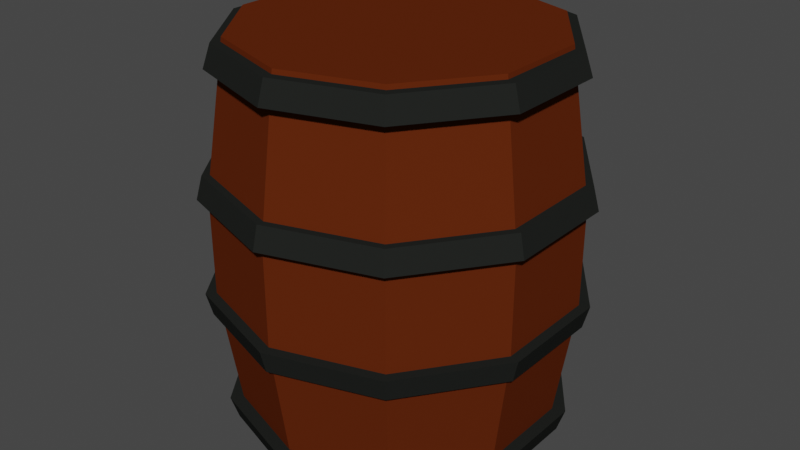 # Source: PowderKeg.blend  (saved by Blender 2.81.16; exported with 4.5.12 LTS)
import bpy
from mathutils import Matrix  # noqa: F401  (used for matrix-valued properties, if any)

bpy.ops.wm.read_factory_settings(use_empty=True)
scene = bpy.context.scene
scene.name = 'Scene'

# ---- collections
col_collection = bpy.data.collections.new('Collection'); scene.collection.children.link(col_collection)

# ---- materials (node trees are filled in below, after node groups)
mat_powderkeg_body = bpy.data.materials.new('PowderKeg Body')
mat_powderkeg_body.use_transparent_shadow = False
mat_rims = bpy.data.materials.new('Rims')
mat_rims.use_transparent_shadow = False

# ---- material node trees
mat_powderkeg_body.use_nodes = True; mat_powderkeg_body.node_tree.nodes.clear()
_N = mat_powderkeg_body.node_tree.nodes; _L = mat_powderkeg_body.node_tree.links
n0 = _N.new('ShaderNodeOutputMaterial'); n0.name = 'Material Output'; n0.location = (300, 300)
n1 = _N.new('ShaderNodeBsdfPrincipled'); n1.name = 'Principled BSDF'; n1.location = (10, 300)
n1.distribution = 'GGX'
n1.subsurface_method = 'BURLEY'
n1.inputs[0].default_value = (0.1107, 0.02096, 0.004473, 1.0)
n1.inputs[2].default_value = 0.3917
n1.inputs[3].default_value = 1.45
n1.inputs[13].default_value = 0.0
n1.inputs[27].default_value = (0.0, 0.0, 0.0, 1.0)
n1.inputs[28].default_value = 1.0
_L.new(n1.outputs[0], n0.inputs[0])
n0.is_active_output = True
mat_rims.use_nodes = True; mat_rims.node_tree.nodes.clear()
_N = mat_rims.node_tree.nodes; _L = mat_rims.node_tree.links
n0 = _N.new('ShaderNodeOutputMaterial'); n0.name = 'Material Output'; n0.location = (300, 300)
n1 = _N.new('ShaderNodeBsdfPrincipled'); n1.name = 'Principled BSDF'; n1.location = (10, 300)
n1.distribution = 'GGX'
n1.subsurface_method = 'BURLEY'
n1.inputs[0].default_value = (0.01617, 0.01739, 0.01576, 1.0)
n1.inputs[3].default_value = 1.45
n1.inputs[13].default_value = 0.0
n1.inputs[27].default_value = (0.0, 0.0, 0.0, 1.0)
n1.inputs[28].default_value = 1.0
_L.new(n1.outputs[0], n0.inputs[0])
n0.is_active_output = True

# ---- world
world_world = bpy.data.worlds.new('World'); scene.world = world_world
world_world.use_nodes = True; world_world.node_tree.nodes.clear()
_N = world_world.node_tree.nodes; _L = world_world.node_tree.links
n0 = _N.new('ShaderNodeOutputWorld'); n0.name = 'World Output'; n0.location = (300, 300)
n1 = _N.new('ShaderNodeBackground'); n1.name = 'Background'; n1.location = (10, 300)
n1.inputs[0].default_value = (0.05088, 0.05088, 0.05088, 1.0)
_L.new(n1.outputs[0], n0.inputs[0])
n0.is_active_output = True
world_world.color = (0.05088, 0.05088, 0.05088)
world_world.use_sun_shadow = False
world_world.sun_shadow_jitter_overblur = 0.0

# ---- meshes
me_body_model = bpy.data.meshes.new('Body Model')
me_body_model.from_pydata([(0.0, 0.5, -0.6356), (0.0, 0.5, 0.6356), (0.2939, 0.4045, -0.6356), (0.2939, 0.4045, 0.6356), (0.4755, 0.1545, -0.6356), (0.4755, 0.1545, 0.6356), (0.4755, -0.1545, -0.6356), (0.4755, -0.1545, 0.6356), (0.2939, -0.4045, -0.6356), (0.2939, -0.4045, 0.6356), (-4.371e-08, -0.5, -0.6356), (-4.371e-08, -0.5, 0.6356), (-0.2939, -0.4045, -0.6356), (-0.2939, -0.4045, 0.6356), (-0.4755, -0.1545, -0.6356), (-0.4755, -0.1545, 0.6356), (-0.4755, 0.1545, -0.6356), (-0.4755, 0.1545, 0.6356), (-0.2939, 0.4045, -0.6356), (-0.2939, 0.4045, 0.6356), (-2.089e-09, 0.5701, -0.1682), (-2.089e-09, 0.5701, 0.1682), (0.3351, 0.4612, 0.1682), (0.3351, 0.4612, -0.1682), (0.5422, 0.1762, 0.1682), (0.5422, 0.1762, -0.1682), (0.5422, -0.1762, 0.1682), (0.5422, -0.1762, -0.1682), (0.3351, -0.4612, 0.1682), (0.3351, -0.4612, -0.1682), (-5.193e-08, -0.5701, 0.1682), (-5.193e-08, -0.5701, -0.1682), (-0.3351, -0.4612, 0.1682), (-0.3351, -0.4612, -0.1682), (-0.5422, -0.1762, 0.1682), (-0.5422, -0.1762, -0.1682), (-0.5422, 0.1762, 0.1682), (-0.5422, 0.1762, -0.1682), (-0.3351, 0.4612, 0.1682), (-0.3351, 0.4612, -0.1682)], [], [(21, 1, 3, 22), (22, 3, 5, 24), (24, 5, 7, 26), (26, 7, 9, 28), (28, 9, 11, 30), (30, 11, 13, 32), (32, 13, 15, 34), (34, 15, 17, 36), (3, 1, 19, 17, 15, 13, 11, 9, 7, 5), (36, 17, 19, 38), (38, 19, 1, 21), (0, 2, 4, 6, 8, 10, 12, 14, 16, 18), (18, 39, 20, 0), (39, 38, 21, 20), (16, 37, 39, 18), (37, 36, 38, 39), (14, 35, 37, 16), (35, 34, 36, 37), (12, 33, 35, 14), (33, 32, 34, 35), (10, 31, 33, 12), (31, 30, 32, 33), (8, 29, 31, 10), (29, 28, 30, 31), (6, 27, 29, 8), (27, 26, 28, 29), (4, 25, 27, 6), (25, 24, 26, 27), (2, 23, 25, 4), (23, 22, 24, 25), (0, 20, 23, 2), (20, 21, 22, 23)])
_uv = me_body_model.uv_layers.new(name='UVMap')
_uv.uv.foreach_set('vector', [1.0, 0.8333, 1.0, 1.0, 0.9, 1.0, 0.9, 0.8333, 0.9, 0.8333, 0.9, 1.0, 0.8, 1.0, 0.8, 0.8333, 0.8, 0.8333, 0.8, 1.0, 0.7, 1.0, 0.7, 0.8333, 0.7, 0.8333, 0.7, 1.0, 0.6, 1.0, 0.6, 0.8333, 0.6, 0.8333, 0.6, 1.0, 0.5, 1.0, 0.5, 0.8333, 0.5, 0.8333, 0.5, 1.0, 0.4, 1.0, 0.4, 0.8333, 0.4, 0.8333, 0.4, 1.0, 0.3, 1.0, 0.3, 0.8333, 0.3, 0.8333, 0.3, 1.0, 0.2, 1.0, 0.2, 0.8333, 0.3911, 0.4442, 0.25, 0.49, 0.1089, 0.4442, 0.02175, 0.3242, 0.02175, 0.1758, 0.1089, 0.05584, 0.25, 0.01, 0.3911, 0.05584, 0.4783, 0.1758, 0.4783, 0.3242, 0.2, 0.8333, 0.2, 1.0, 0.1, 1.0, 0.1, 0.8333, 0.1, 0.8333, 0.1, 1.0, -7.451e-08, 1.0, -7.451e-08, 0.8333, 0.75, 0.49, 0.8911, 0.4442, 0.9783, 0.3242, 0.9783, 0.1758, 0.8911, 0.05584, 0.75, 0.01, 0.6089, 0.05584, 0.5217, 0.1758, 0.5217, 0.3242, 0.6089, 0.4442, 0.1, 0.5, 0.1, 0.6667, -7.451e-08, 0.6667, -7.451e-08, 0.5, 0.1, 0.6667, 0.1, 0.8333, -7.451e-08, 0.8333, -7.451e-08, 0.6667, 0.2, 0.5, 0.2, 0.6667, 0.1, 0.6667, 0.1, 0.5, 0.2, 0.6667, 0.2, 0.8333, 0.1, 0.8333, 0.1, 0.6667, 0.3, 0.5, 0.3, 0.6667, 0.2, 0.6667, 0.2, 0.5, 0.3, 0.6667, 0.3, 0.8333, 0.2, 0.8333, 0.2, 0.6667, 0.4, 0.5, 0.4, 0.6667, 0.3, 0.6667, 0.3, 0.5, 0.4, 0.6667, 0.4, 0.8333, 0.3, 0.8333, 0.3, 0.6667, 0.5, 0.5, 0.5, 0.6667, 0.4, 0.6667, 0.4, 0.5, 0.5, 0.6667, 0.5, 0.8333, 0.4, 0.8333, 0.4, 0.6667, 0.6, 0.5, 0.6, 0.6667, 0.5, 0.6667, 0.5, 0.5, 0.6, 0.6667, 0.6, 0.8333, 0.5, 0.8333, 0.5, 0.6667, 0.7, 0.5, 0.7, 0.6667, 0.6, 0.6667, 0.6, 0.5, 0.7, 0.6667, 0.7, 0.8333, 0.6, 0.8333, 0.6, 0.6667, 0.8, 0.5, 0.8, 0.6667, 0.7, 0.6667, 0.7, 0.5, 0.8, 0.6667, 0.8, 0.8333, 0.7, 0.8333, 0.7, 0.6667, 0.9, 0.5, 0.9, 0.6667, 0.8, 0.6667, 0.8, 0.5, 0.9, 0.6667, 0.9, 0.8333, 0.8, 0.8333, 0.8, 0.6667, 1.0, 0.5, 1.0, 0.6667, 0.9, 0.6667, 0.9, 0.5, 1.0, 0.6667, 1.0, 0.8333, 0.9, 0.8333, 0.9, 0.6667])
me_body_model.materials.append(mat_powderkeg_body)
me_body_model.use_remesh_fix_poles = True
me_body_model.use_remesh_preserve_attributes = False
me_body_model.use_mirror_vertex_groups = False
me_body_model.update()
me_rims_model = bpy.data.meshes.new('Rims Model')
me_rims_model.from_pydata([(3.195e-11, 0.4607, -1.942), (-4.675e-11, 0.4759, -1.368), (0.2708, 0.3727, -1.942), (0.2797, 0.385, -1.368), (0.4382, 0.1424, -1.942), (0.4526, 0.1471, -1.368), (0.4382, -0.1424, -1.942), (0.4526, -0.1471, -1.368), (0.2708, -0.3727, -1.942), (0.2797, -0.385, -1.368), (-4.024e-08, -0.4607, -1.942), (-4.165e-08, -0.4759, -1.368), (-0.2708, -0.3727, -1.942), (-0.2797, -0.385, -1.368), (-0.4382, -0.1424, -1.942), (-0.4526, -0.1471, -1.368), (-0.4382, 0.1424, -1.942), (-0.4526, 0.1471, -1.368), (-0.2708, 0.3727, -1.942), (-0.2797, 0.385, -1.368), (-1.667e-09, 0.5076, -1.97), (-1.801e-09, 0.5243, -1.339), (0.2984, 0.4106, -1.97), (0.3082, 0.4242, -1.339), (0.4827, 0.1569, -1.97), (0.4987, 0.162, -1.339), (0.4827, -0.1569, -1.97), (0.4987, -0.162, -1.339), (0.2984, -0.4106, -1.97), (0.3082, -0.4242, -1.339), (-4.604e-08, -0.5076, -1.97), (-4.764e-08, -0.5243, -1.339), (-0.2984, -0.4106, -1.97), (-0.3082, -0.4242, -1.339), (-0.4827, -0.1569, -1.97), (-0.4987, -0.162, -1.339), (-0.4827, 0.1569, -1.97), (-0.4987, 0.162, -1.339), (-0.2984, 0.4106, -1.97), (-0.3082, 0.4242, -1.339), (1.086e-10, 0.419, -5.261), (1.494e-10, 0.438, -4.686), (0.2463, 0.3389, -5.261), (0.2575, 0.3544, -4.686), (0.3985, 0.1295, -5.261), (0.4166, 0.1354, -4.686), (0.3985, -0.1295, -5.261), (0.4166, -0.1354, -4.686), (0.2463, -0.3389, -5.261), (0.2575, -0.3544, -4.686), (-3.652e-08, -0.419, -5.261), (-3.814e-08, -0.438, -4.686), (-0.2463, -0.3389, -5.261), (-0.2575, -0.3544, -4.686), (-0.3985, -0.1295, -5.261), (-0.4166, -0.1354, -4.686), (-0.3985, 0.1295, -5.261), (-0.4166, 0.1354, -4.686), (-0.2463, 0.3389, -5.261), (-0.2575, 0.3544, -4.686), (-1.436e-09, 0.4616, -5.287), (-1.465e-09, 0.4826, -4.659), (0.2713, 0.3734, -5.287), (0.2837, 0.3904, -4.659), (0.439, 0.1426, -5.287), (0.459, 0.1491, -4.659), (0.439, -0.1426, -5.287), (0.459, -0.1491, -4.659), (0.2713, -0.3734, -5.287), (0.2837, -0.3904, -4.659), (-4.179e-08, -0.4616, -5.287), (-4.365e-08, -0.4826, -4.659), (-0.2713, -0.3734, -5.287), (-0.2837, -0.3904, -4.659), (-0.439, -0.1426, -5.287), (-0.459, -0.1491, -4.659), (-0.439, 0.1426, -5.287), (-0.459, 0.1491, -4.659), (-0.2713, 0.3734, -5.287), (-0.2837, 0.3904, -4.659)], [], [(0, 2, 3, 1), (2, 4, 5, 3), (4, 6, 7, 5), (6, 8, 9, 7), (8, 10, 11, 9), (10, 12, 13, 11), (12, 14, 15, 13), (14, 16, 17, 15), (3, 5, 7, 9, 11, 13, 15, 17, 19, 1), (16, 18, 19, 17), (18, 0, 1, 19), (0, 18, 16, 14, 12, 10, 8, 6, 4, 2), (20, 21, 23, 22), (22, 23, 25, 24), (24, 25, 27, 26), (26, 27, 29, 28), (28, 29, 31, 30), (30, 31, 33, 32), (32, 33, 35, 34), (34, 35, 37, 36), (23, 21, 39, 37, 35, 33, 31, 29, 27, 25), (36, 37, 39, 38), (38, 39, 21, 20), (20, 22, 24, 26, 28, 30, 32, 34, 36, 38), (40, 42, 43, 41), (42, 44, 45, 43), (44, 46, 47, 45), (46, 48, 49, 47), (48, 50, 51, 49), (50, 52, 53, 51), (52, 54, 55, 53), (54, 56, 57, 55), (43, 45, 47, 49, 51, 53, 55, 57, 59, 41), (56, 58, 59, 57), (58, 40, 41, 59), (40, 58, 56, 54, 52, 50, 48, 46, 44, 42), (60, 61, 63, 62), (62, 63, 65, 64), (64, 65, 67, 66), (66, 67, 69, 68), (68, 69, 71, 70), (70, 71, 73, 72), (72, 73, 75, 74), (74, 75, 77, 76), (63, 61, 79, 77, 75, 73, 71, 69, 67, 65), (76, 77, 79, 78), (78, 79, 61, 60), (60, 62, 64, 66, 68, 70, 72, 74, 76, 78)])
_uv = me_rims_model.uv_layers.new(name='UVMap')
_uv.uv.foreach_set('vector', [1.0, 0.5, 0.9, 0.5, 0.9, 1.0, 1.0, 1.0, 0.9, 0.5, 0.8, 0.5, 0.8, 1.0, 0.9, 1.0, 0.8, 0.5, 0.7, 0.5, 0.7, 1.0, 0.8, 1.0, 0.7, 0.5, 0.6, 0.5, 0.6, 1.0, 0.7, 1.0, 0.6, 0.5, 0.5, 0.5, 0.5, 1.0, 0.6, 1.0, 0.5, 0.5, 0.4, 0.5, 0.4, 1.0, 0.5, 1.0, 0.4, 0.5, 0.3, 0.5, 0.3, 1.0, 0.4, 1.0, 0.3, 0.5, 0.2, 0.5, 0.2, 1.0, 0.3, 1.0, 0.3911, 0.4442, 0.4783, 0.3242, 0.4783, 0.1758, 0.3911, 0.05584, 0.25, 0.01, 0.1089, 0.05584, 0.02175, 0.1758, 0.02175, 0.3242, 0.1089, 0.4442, 0.25, 0.49, 0.2, 0.5, 0.1, 0.5, 0.1, 1.0, 0.2, 1.0, 0.1, 0.5, -7.451e-08, 0.5, -7.451e-08, 1.0, 0.1, 1.0, 0.75, 0.49, 0.6089, 0.4442, 0.5217, 0.3242, 0.5217, 0.1758, 0.6089, 0.05584, 0.75, 0.01, 0.8911, 0.05584, 0.9783, 0.1758, 0.9783, 0.3242, 0.8911, 0.4442, 1.0, 0.5, 1.0, 1.0, 0.9, 1.0, 0.9, 0.5, 0.9, 0.5, 0.9, 1.0, 0.8, 1.0, 0.8, 0.5, 0.8, 0.5, 0.8, 1.0, 0.7, 1.0, 0.7, 0.5, 0.7, 0.5, 0.7, 1.0, 0.6, 1.0, 0.6, 0.5, 0.6, 0.5, 0.6, 1.0, 0.5, 1.0, 0.5, 0.5, 0.5, 0.5, 0.5, 1.0, 0.4, 1.0, 0.4, 0.5, 0.4, 0.5, 0.4, 1.0, 0.3, 1.0, 0.3, 0.5, 0.3, 0.5, 0.3, 1.0, 0.2, 1.0, 0.2, 0.5, 0.3911, 0.4442, 0.25, 0.49, 0.1089, 0.4442, 0.02175, 0.3242, 0.02175, 0.1758, 0.1089, 0.05584, 0.25, 0.01, 0.3911, 0.05584, 0.4783, 0.1758, 0.4783, 0.3242, 0.2, 0.5, 0.2, 1.0, 0.1, 1.0, 0.1, 0.5, 0.1, 0.5, 0.1, 1.0, -7.451e-08, 1.0, -7.451e-08, 0.5, 0.75, 0.49, 0.8911, 0.4442, 0.9783, 0.3242, 0.9783, 0.1758, 0.8911, 0.05584, 0.75, 0.01, 0.6089, 0.05584, 0.5217, 0.1758, 0.5217, 0.3242, 0.6089, 0.4442, 1.0, 0.5, 0.9, 0.5, 0.9, 1.0, 1.0, 1.0, 0.9, 0.5, 0.8, 0.5, 0.8, 1.0, 0.9, 1.0, 0.8, 0.5, 0.7, 0.5, 0.7, 1.0, 0.8, 1.0, 0.7, 0.5, 0.6, 0.5, 0.6, 1.0, 0.7, 1.0, 0.6, 0.5, 0.5, 0.5, 0.5, 1.0, 0.6, 1.0, 0.5, 0.5, 0.4, 0.5, 0.4, 1.0, 0.5, 1.0, 0.4, 0.5, 0.3, 0.5, 0.3, 1.0, 0.4, 1.0, 0.3, 0.5, 0.2, 0.5, 0.2, 1.0, 0.3, 1.0, 0.3911, 0.4442, 0.4783, 0.3242, 0.4783, 0.1758, 0.3911, 0.05584, 0.25, 0.01, 0.1089, 0.05584, 0.02175, 0.1758, 0.02175, 0.3242, 0.1089, 0.4442, 0.25, 0.49, 0.2, 0.5, 0.1, 0.5, 0.1, 1.0, 0.2, 1.0, 0.1, 0.5, -7.451e-08, 0.5, -7.451e-08, 1.0, 0.1, 1.0, 0.75, 0.49, 0.6089, 0.4442, 0.5217, 0.3242, 0.5217, 0.1758, 0.6089, 0.05584, 0.75, 0.01, 0.8911, 0.05584, 0.9783, 0.1758, 0.9783, 0.3242, 0.8911, 0.4442, 1.0, 0.5, 1.0, 1.0, 0.9, 1.0, 0.9, 0.5, 0.9, 0.5, 0.9, 1.0, 0.8, 1.0, 0.8, 0.5, 0.8, 0.5, 0.8, 1.0, 0.7, 1.0, 0.7, 0.5, 0.7, 0.5, 0.7, 1.0, 0.6, 1.0, 0.6, 0.5, 0.6, 0.5, 0.6, 1.0, 0.5, 1.0, 0.5, 0.5, 0.5, 0.5, 0.5, 1.0, 0.4, 1.0, 0.4, 0.5, 0.4, 0.5, 0.4, 1.0, 0.3, 1.0, 0.3, 0.5, 0.3, 0.5, 0.3, 1.0, 0.2, 1.0, 0.2, 0.5, 0.3911, 0.4442, 0.25, 0.49, 0.1089, 0.4442, 0.02175, 0.3242, 0.02175, 0.1758, 0.1089, 0.05584, 0.25, 0.01, 0.3911, 0.05584, 0.4783, 0.1758, 0.4783, 0.3242, 0.2, 0.5, 0.2, 1.0, 0.1, 1.0, 0.1, 0.5, 0.1, 0.5, 0.1, 1.0, -7.451e-08, 1.0, -7.451e-08, 0.5, 0.75, 0.49, 0.8911, 0.4442, 0.9783, 0.3242, 0.9783, 0.1758, 0.8911, 0.05584, 0.75, 0.01, 0.6089, 0.05584, 0.5217, 0.1758, 0.5217, 0.3242, 0.6089, 0.4442])
me_rims_model.materials.append(mat_rims)
me_rims_model.use_remesh_fix_poles = True
me_rims_model.use_remesh_preserve_attributes = False
me_rims_model.use_mirror_vertex_groups = False
me_rims_model.update()

# ---- objects
ob_body = bpy.data.objects.new('Body', me_body_model)
ob_rims = bpy.data.objects.new('Rims', me_rims_model)

# ---- transforms, parenting, visibility, modifiers, constraints
ob_body.location = (0.0, 0.0, 0.0)
ob_body.lineart.crease_threshold = 0.0
ob_rims.parent = ob_body
ob_rims.location = (0.0, 0.0, 0.0)
ob_rims.scale = (1.152, 1.152, -0.1175)
ob_rims.lineart.crease_threshold = 0.0
_m = ob_rims.modifiers.new('Mirror', 'MIRROR')
_m.use_axis = (False, False, True)

# ---- collection membership
col_collection.objects.link(ob_body)
col_collection.objects.link(ob_rims)

# ---- scene / render settings (as saved in the file)
scene.frame_start = 1; scene.frame_end = 250; scene.frame_set(1)
scene.render.engine = 'BLENDER_EEVEE_NEXT'
scene.cycles.use_denoising = False
scene.cycles.samples = 128
scene.cycles.sampling_pattern = 'TABULATED_SOBOL'
scene.cycles.use_adaptive_sampling = False
scene.cycles.use_light_tree = False
scene.view_settings.view_transform = 'Filmic'
bpy.context.view_layer.update()

# ---- added for rendering (the .blend has no active camera and no usable light): camera, sun
cam_auto = bpy.data.cameras.new('AutoCamera')
cam_auto.lens = 50.0
cam_auto.sensor_width = 36.0
cam_auto.clip_end = 1000.0
ob_auto_camera = bpy.data.objects.new('AutoCamera', cam_auto)
scene.collection.objects.link(ob_auto_camera)
ob_auto_camera.location = (1.93934, -2.32721, 1.55147)
ob_auto_camera.rotation_euler = (1.09748, -7.21219e-08, 0.694738)
scene.camera = ob_auto_camera
light_auto_sun = bpy.data.lights.new('AutoSun', 'SUN')
light_auto_sun.energy = 3.0
light_auto_sun.angle = 0.0523599
ob_auto_sun = bpy.data.objects.new('AutoSun', light_auto_sun)
scene.collection.objects.link(ob_auto_sun)
ob_auto_sun.rotation_euler = (0.872665, 0.174533, 0.523599)
bpy.context.view_layer.update()
